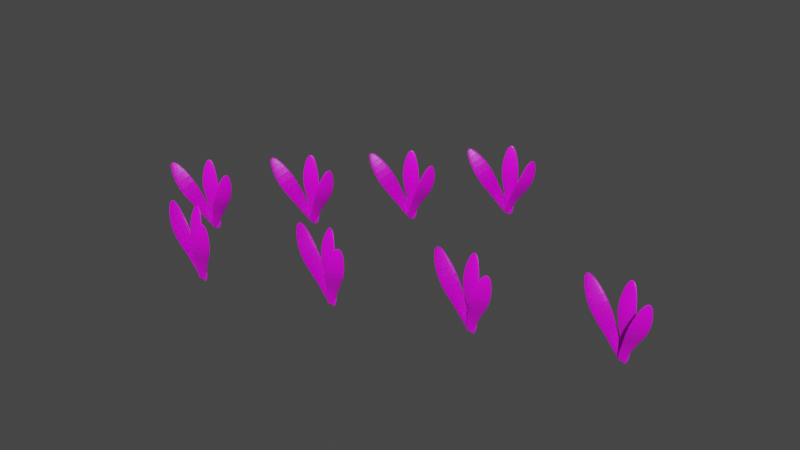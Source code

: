 # Source: SeaWeed.blend  (saved by Blender 2.90.8; exported with 4.5.12 LTS)
import bpy
from mathutils import Matrix  # noqa: F401  (used for matrix-valued properties, if any)

bpy.ops.wm.read_factory_settings(use_empty=True)
scene = bpy.context.scene
scene.name = 'Scene'

# ---- collections
col_collection = bpy.data.collections.new('Collection'); scene.collection.children.link(col_collection)

# ---- images (referenced by path relative to the original .blend; pixels are not part of the script)
import os
ASSET_DIR = os.environ.get("B2B_ASSET_DIR", "")  # directory of the original .blend (textures are referenced by path, not embedded)
HERE = os.path.dirname(os.path.abspath(__file__))  # packed textures are extracted next to this script under _unpacked/

def load_image(name, relpath, width, height, colorspace="sRGB"):
    """Load a texture the original file referenced (path relative to the .blend, or extracted next to this script)."""
    p = next((c for c in (os.path.join(HERE, relpath), os.path.join(ASSET_DIR, relpath)) if relpath and os.path.exists(c)), "")
    if p:
        img = bpy.data.images.load(p, check_existing=True)
        img.name = name
    else:  # same state as the original file: an image datablock whose file is absent (Cycles renders it pink)
        img = bpy.data.images.new(name, width, height)
        img.source = "FILE"
        img.filepath = "//" + (relpath or name)
    img.colorspace_settings.name = colorspace
    return img
img_seaweed = load_image('SeaWeed', 'SeaWeed.png', 1024, 1024, 'sRGB')

# ---- materials (node trees are filled in below, after node groups)
mat_material = bpy.data.materials.new('Material')
mat_material.alpha_threshold = 0.0
mat_material.use_transparent_shadow = False
mat_material.line_color = (0.0, 0.0, 0.0, 1.0)

# ---- material node trees
mat_material.use_nodes = True; mat_material.node_tree.nodes.clear()
_N = mat_material.node_tree.nodes; _L = mat_material.node_tree.links
n0 = _N.new('ShaderNodeOutputMaterial'); n0.name = 'Material Output'; n0.location = (300, 300)
n1 = _N.new('ShaderNodeBsdfPrincipled'); n1.name = 'Principled BSDF'; n1.location = (10, 300)
n1.distribution = 'GGX'
n1.subsurface_method = 'BURLEY'
n1.inputs[2].default_value = 0.4
n1.inputs[3].default_value = 1.45
n1.inputs[27].default_value = (0.0, 0.0, 0.0, 1.0)
n1.inputs[28].default_value = 1.0
n2 = _N.new('ShaderNodeTexImage'); n2.name = 'Image Texture'; n2.location = (-280, 260)
n2.image = img_seaweed
_L.new(n1.outputs[0], n0.inputs[0])
_L.new(n2.outputs[0], n1.inputs[0])
n0.is_active_output = True

# ---- world
world_world = bpy.data.worlds.new('World'); scene.world = world_world
world_world.use_nodes = True; world_world.node_tree.nodes.clear()
_N = world_world.node_tree.nodes; _L = world_world.node_tree.links
n0 = _N.new('ShaderNodeOutputWorld'); n0.name = 'World Output'; n0.location = (300, 300)
n1 = _N.new('ShaderNodeBackground'); n1.name = 'Background'; n1.location = (10, 300)
n1.inputs[0].default_value = (0.05088, 0.05088, 0.05088, 1.0)
_L.new(n1.outputs[0], n0.inputs[0])
n0.is_active_output = True
world_world.color = (0.05088, 0.05088, 0.05088)
world_world.use_sun_shadow = False
world_world.sun_shadow_jitter_overblur = 0.0

# ---- meshes
me_cube = bpy.data.meshes.new('Cube')
me_cube.from_pydata([(0.4864, 1.0, 8.936), (0.4701, 1.0, -1.0), (0.4864, -1.0, 8.936), (0.4701, -1.0, -1.0), (-0.4864, 1.0, 8.936), (-0.4701, 1.0, -1.0), (-0.4864, -1.0, 8.936), (-0.4701, -1.0, -1.0), (0.6332, 1.0, 2.058), (-0.6332, -1.0, 2.058), (0.6332, -1.0, 2.058), (-0.6332, 1.0, 2.058), (-1.318, -9.283, 5.463), (1.318, -7.283, 5.463), (1.318, -9.283, 5.463), (-1.318, -7.283, 5.463), (-5.188, 10.16, 7.617), (0.3433, 3.032, -0.6011), (-5.11, 8.421, 7.688), (0.4218, 1.288, -0.5308), (-5.913, 5.796, 7.171), (-0.3577, -1.19, -1.032), (-5.835, 4.052, 7.241), (-0.2792, -2.934, -0.962), (-1.241, 5.937, 2.001), (-2.107, -1.494, 1.49), (-1.163, 4.193, 2.071), (-2.185, 0.2505, 1.42), (-4.192, -9.372, 4.281), (-2.306, 4.207, 5.42), (-2.227, 2.463, 5.49), (-4.271, -7.628, 4.211), (-5.188, 10.16, 7.617), (0.3433, 3.032, -0.6011), (-5.11, 8.421, 7.688), (0.4218, 1.288, -0.5308), (-5.913, 5.796, 7.171), (-0.3577, -1.19, -1.032), (-5.835, 4.052, 7.241), (-0.2792, -2.934, -0.962), (-1.241, 5.937, 2.001), (-2.107, -1.494, 1.49), (-1.163, 4.193, 2.071), (-2.185, 0.2505, 1.42), (-4.192, -9.372, 4.281), (-2.306, 4.207, 5.42), (-2.227, 2.463, 5.49), (-4.271, -7.628, 4.211), (3.262, -15.45, 8.204), (-0.1838, 3.025, -0.9003), (3.366, -17.05, 8.128), (-0.08054, 1.421, -0.9771), (2.478, -20.54, 8.38), (-0.9421, -1.891, -0.7305), (2.581, -22.14, 8.303), (-0.8389, -3.495, -0.8073), (1.004, -1.835, 1.873), (0.08613, -10.06, 2.025), (1.108, -3.439, 1.797), (-0.01711, -8.457, 2.102), (1.138, -26.64, 4.952), (3.16, -11.26, 4.553), (3.264, -12.86, 4.476), (1.035, -25.04, 5.029)], [], [(0, 4, 6, 2), (14, 2, 6, 12), (12, 6, 4, 15), (5, 1, 3, 7), (13, 0, 2, 14), (15, 4, 0, 13), (5, 11, 8, 1), (1, 8, 10, 3), (7, 9, 11, 5), (3, 10, 9, 7), (11, 15, 13, 8), (8, 13, 14, 10), (9, 12, 15, 11), (10, 14, 12, 9), (16, 20, 22, 18), (30, 18, 22, 28), (28, 22, 20, 31), (21, 17, 19, 23), (29, 16, 18, 30), (31, 20, 16, 29), (21, 27, 24, 17), (17, 24, 26, 19), (23, 25, 27, 21), (19, 26, 25, 23), (27, 31, 29, 24), (24, 29, 30, 26), (25, 28, 31, 27), (26, 30, 28, 25), (32, 36, 38, 34), (46, 34, 38, 44), (44, 38, 36, 47), (37, 33, 35, 39), (45, 32, 34, 46), (47, 36, 32, 45), (37, 43, 40, 33), (33, 40, 42, 35), (39, 41, 43, 37), (35, 42, 41, 39), (43, 47, 45, 40), (40, 45, 46, 42), (41, 44, 47, 43), (42, 46, 44, 41), (48, 52, 54, 50), (62, 50, 54, 60), (60, 54, 52, 63), (53, 49, 51, 55), (61, 48, 50, 62), (63, 52, 48, 61), (53, 59, 56, 49), (49, 56, 58, 51), (55, 57, 59, 53), (51, 58, 57, 55), (59, 63, 61, 56), (56, 61, 62, 58), (57, 60, 63, 59), (58, 62, 60, 57)])
_uv = me_cube.uv_layers.new(name='UVMap')
_uv.uv.foreach_set('vector', [0.625, 0.5, 0.875, 0.5, 0.875, 0.75, 0.625, 0.75, 0.5376, 0.75, 0.625, 0.75, 0.625, 1.0, 0.5376, 1.0, 0.5376, 0.0, 0.625, 0.0, 0.625, 0.25, 0.5376, 0.25, 0.125, 0.5, 0.375, 0.5, 0.375, 0.75, 0.125, 0.75, 0.5376, 0.5, 0.625, 0.5, 0.625, 0.75, 0.5376, 0.75, 0.5376, 0.25, 0.625, 0.25, 0.625, 0.5, 0.5376, 0.5, 0.375, 0.25, 0.4519, 0.25, 0.4519, 0.5, 0.375, 0.5, 0.375, 0.5, 0.4519, 0.5, 0.4519, 0.75, 0.375, 0.75, 0.375, 0.0, 0.4519, 0.0, 0.4519, 0.25, 0.375, 0.25, 0.375, 0.75, 0.4519, 0.75, 0.4519, 1.0, 0.375, 1.0, 0.4519, 0.25, 0.5376, 0.25, 0.5376, 0.5, 0.4519, 0.5, 0.4519, 0.5, 0.5376, 0.5, 0.5376, 0.75, 0.4519, 0.75, 0.4519, 0.0, 0.5376, 0.0, 0.5376, 0.25, 0.4519, 0.25, 0.4519, 0.75, 0.5376, 0.75, 0.5376, 1.0, 0.4519, 1.0, 0.625, 0.5, 0.875, 0.5, 0.875, 0.75, 0.625, 0.75, 0.5376, 0.75, 0.625, 0.75, 0.625, 1.0, 0.5376, 1.0, 0.5376, 0.0, 0.625, 0.0, 0.625, 0.25, 0.5376, 0.25, 0.125, 0.5, 0.375, 0.5, 0.375, 0.75, 0.125, 0.75, 0.5376, 0.5, 0.625, 0.5, 0.625, 0.75, 0.5376, 0.75, 0.5376, 0.25, 0.625, 0.25, 0.625, 0.5, 0.5376, 0.5, 0.375, 0.25, 0.4519, 0.25, 0.4519, 0.5, 0.375, 0.5, 0.375, 0.5, 0.4519, 0.5, 0.4519, 0.75, 0.375, 0.75, 0.375, 0.0, 0.4519, 0.0, 0.4519, 0.25, 0.375, 0.25, 0.375, 0.75, 0.4519, 0.75, 0.4519, 1.0, 0.375, 1.0, 0.4519, 0.25, 0.5376, 0.25, 0.5376, 0.5, 0.4519, 0.5, 0.4519, 0.5, 0.5376, 0.5, 0.5376, 0.75, 0.4519, 0.75, 0.4519, 0.0, 0.5376, 0.0, 0.5376, 0.25, 0.4519, 0.25, 0.4519, 0.75, 0.5376, 0.75, 0.5376, 1.0, 0.4519, 1.0, 0.625, 0.5, 0.875, 0.5, 0.875, 0.75, 0.625, 0.75, 0.5376, 0.75, 0.625, 0.75, 0.625, 1.0, 0.5376, 1.0, 0.5376, 0.0, 0.625, 0.0, 0.625, 0.25, 0.5376, 0.25, 0.125, 0.5, 0.375, 0.5, 0.375, 0.75, 0.125, 0.75, 0.5376, 0.5, 0.625, 0.5, 0.625, 0.75, 0.5376, 0.75, 0.5376, 0.25, 0.625, 0.25, 0.625, 0.5, 0.5376, 0.5, 0.375, 0.25, 0.4519, 0.25, 0.4519, 0.5, 0.375, 0.5, 0.375, 0.5, 0.4519, 0.5, 0.4519, 0.75, 0.375, 0.75, 0.375, 0.0, 0.4519, 0.0, 0.4519, 0.25, 0.375, 0.25, 0.375, 0.75, 0.4519, 0.75, 0.4519, 1.0, 0.375, 1.0, 0.4519, 0.25, 0.5376, 0.25, 0.5376, 0.5, 0.4519, 0.5, 0.4519, 0.5, 0.5376, 0.5, 0.5376, 0.75, 0.4519, 0.75, 0.4519, 0.0, 0.5376, 0.0, 0.5376, 0.25, 0.4519, 0.25, 0.4519, 0.75, 0.5376, 0.75, 0.5376, 1.0, 0.4519, 1.0, 0.625, 0.5, 0.875, 0.5, 0.875, 0.75, 0.625, 0.75, 0.5376, 0.75, 0.625, 0.75, 0.625, 1.0, 0.5376, 1.0, 0.5376, 0.0, 0.625, 0.0, 0.625, 0.25, 0.5376, 0.25, 0.125, 0.5, 0.375, 0.5, 0.375, 0.75, 0.125, 0.75, 0.5376, 0.5, 0.625, 0.5, 0.625, 0.75, 0.5376, 0.75, 0.5376, 0.25, 0.625, 0.25, 0.625, 0.5, 0.5376, 0.5, 0.375, 0.25, 0.4519, 0.25, 0.4519, 0.5, 0.375, 0.5, 0.375, 0.5, 0.4519, 0.5, 0.4519, 0.75, 0.375, 0.75, 0.375, 0.0, 0.4519, 0.0, 0.4519, 0.25, 0.375, 0.25, 0.375, 0.75, 0.4519, 0.75, 0.4519, 1.0, 0.375, 1.0, 0.4519, 0.25, 0.5376, 0.25, 0.5376, 0.5, 0.4519, 0.5, 0.4519, 0.5, 0.5376, 0.5, 0.5376, 0.75, 0.4519, 0.75, 0.4519, 0.0, 0.5376, 0.0, 0.5376, 0.25, 0.4519, 0.25, 0.4519, 0.75, 0.5376, 0.75, 0.5376, 1.0, 0.4519, 1.0])
me_cube.materials.append(mat_material)
me_cube.use_remesh_preserve_volume = False
me_cube.use_remesh_preserve_attributes = False
me_cube.use_mirror_vertex_groups = False
me_cube.update()
me_cube_001 = bpy.data.meshes.new('Cube.001')
me_cube_001.from_pydata([(0.4864, 1.0, 8.936), (0.4701, 1.0, -1.0), (0.4864, -1.0, 8.936), (0.4701, -1.0, -1.0), (-0.4864, 1.0, 8.936), (-0.4701, 1.0, -1.0), (-0.4864, -1.0, 8.936), (-0.4701, -1.0, -1.0), (0.6332, 1.0, 2.058), (-0.6332, -1.0, 2.058), (0.6332, -1.0, 2.058), (-0.6332, 1.0, 2.058), (-1.318, -9.283, 5.463), (1.318, -7.283, 5.463), (1.318, -9.283, 5.463), (-1.318, -7.283, 5.463), (-5.188, 10.16, 7.617), (0.3433, 3.032, -0.6011), (-5.11, 8.421, 7.688), (0.4218, 1.288, -0.5308), (-5.913, 5.796, 7.171), (-0.3577, -1.19, -1.032), (-5.835, 4.052, 7.241), (-0.2792, -2.934, -0.962), (-1.241, 5.937, 2.001), (-2.107, -1.494, 1.49), (-1.163, 4.193, 2.071), (-2.185, 0.2505, 1.42), (-4.192, -9.372, 4.281), (-2.306, 4.207, 5.42), (-2.227, 2.463, 5.49), (-4.271, -7.628, 4.211), (-5.188, 10.16, 7.617), (0.3433, 3.032, -0.6011), (-5.11, 8.421, 7.688), (0.4218, 1.288, -0.5308), (-5.913, 5.796, 7.171), (-0.3577, -1.19, -1.032), (-5.835, 4.052, 7.241), (-0.2792, -2.934, -0.962), (-1.241, 5.937, 2.001), (-2.107, -1.494, 1.49), (-1.163, 4.193, 2.071), (-2.185, 0.2505, 1.42), (-4.192, -9.372, 4.281), (-2.306, 4.207, 5.42), (-2.227, 2.463, 5.49), (-4.271, -7.628, 4.211), (3.262, -15.45, 8.204), (-0.1838, 3.025, -0.9003), (3.366, -17.05, 8.128), (-0.08054, 1.421, -0.9771), (2.478, -20.54, 8.38), (-0.9421, -1.891, -0.7305), (2.581, -22.14, 8.303), (-0.8389, -3.495, -0.8073), (1.004, -1.835, 1.873), (0.08613, -10.06, 2.025), (1.108, -3.439, 1.797), (-0.01711, -8.457, 2.102), (1.138, -26.64, 4.952), (3.16, -11.26, 4.553), (3.264, -12.86, 4.476), (1.035, -25.04, 5.029)], [], [(0, 4, 6, 2), (14, 2, 6, 12), (12, 6, 4, 15), (5, 1, 3, 7), (13, 0, 2, 14), (15, 4, 0, 13), (5, 11, 8, 1), (1, 8, 10, 3), (7, 9, 11, 5), (3, 10, 9, 7), (11, 15, 13, 8), (8, 13, 14, 10), (9, 12, 15, 11), (10, 14, 12, 9), (16, 20, 22, 18), (30, 18, 22, 28), (28, 22, 20, 31), (21, 17, 19, 23), (29, 16, 18, 30), (31, 20, 16, 29), (21, 27, 24, 17), (17, 24, 26, 19), (23, 25, 27, 21), (19, 26, 25, 23), (27, 31, 29, 24), (24, 29, 30, 26), (25, 28, 31, 27), (26, 30, 28, 25), (32, 36, 38, 34), (46, 34, 38, 44), (44, 38, 36, 47), (37, 33, 35, 39), (45, 32, 34, 46), (47, 36, 32, 45), (37, 43, 40, 33), (33, 40, 42, 35), (39, 41, 43, 37), (35, 42, 41, 39), (43, 47, 45, 40), (40, 45, 46, 42), (41, 44, 47, 43), (42, 46, 44, 41), (48, 52, 54, 50), (62, 50, 54, 60), (60, 54, 52, 63), (53, 49, 51, 55), (61, 48, 50, 62), (63, 52, 48, 61), (53, 59, 56, 49), (49, 56, 58, 51), (55, 57, 59, 53), (51, 58, 57, 55), (59, 63, 61, 56), (56, 61, 62, 58), (57, 60, 63, 59), (58, 62, 60, 57)])
_uv = me_cube_001.uv_layers.new(name='UVMap')
_uv.uv.foreach_set('vector', [0.625, 0.5, 0.875, 0.5, 0.875, 0.75, 0.625, 0.75, 0.5376, 0.75, 0.625, 0.75, 0.625, 1.0, 0.5376, 1.0, 0.5376, 0.0, 0.625, 0.0, 0.625, 0.25, 0.5376, 0.25, 0.125, 0.5, 0.375, 0.5, 0.375, 0.75, 0.125, 0.75, 0.5376, 0.5, 0.625, 0.5, 0.625, 0.75, 0.5376, 0.75, 0.5376, 0.25, 0.625, 0.25, 0.625, 0.5, 0.5376, 0.5, 0.375, 0.25, 0.4519, 0.25, 0.4519, 0.5, 0.375, 0.5, 0.375, 0.5, 0.4519, 0.5, 0.4519, 0.75, 0.375, 0.75, 0.375, 0.0, 0.4519, 0.0, 0.4519, 0.25, 0.375, 0.25, 0.375, 0.75, 0.4519, 0.75, 0.4519, 1.0, 0.375, 1.0, 0.4519, 0.25, 0.5376, 0.25, 0.5376, 0.5, 0.4519, 0.5, 0.4519, 0.5, 0.5376, 0.5, 0.5376, 0.75, 0.4519, 0.75, 0.4519, 0.0, 0.5376, 0.0, 0.5376, 0.25, 0.4519, 0.25, 0.4519, 0.75, 0.5376, 0.75, 0.5376, 1.0, 0.4519, 1.0, 0.625, 0.5, 0.875, 0.5, 0.875, 0.75, 0.625, 0.75, 0.5376, 0.75, 0.625, 0.75, 0.625, 1.0, 0.5376, 1.0, 0.5376, 0.0, 0.625, 0.0, 0.625, 0.25, 0.5376, 0.25, 0.125, 0.5, 0.375, 0.5, 0.375, 0.75, 0.125, 0.75, 0.5376, 0.5, 0.625, 0.5, 0.625, 0.75, 0.5376, 0.75, 0.5376, 0.25, 0.625, 0.25, 0.625, 0.5, 0.5376, 0.5, 0.375, 0.25, 0.4519, 0.25, 0.4519, 0.5, 0.375, 0.5, 0.375, 0.5, 0.4519, 0.5, 0.4519, 0.75, 0.375, 0.75, 0.375, 0.0, 0.4519, 0.0, 0.4519, 0.25, 0.375, 0.25, 0.375, 0.75, 0.4519, 0.75, 0.4519, 1.0, 0.375, 1.0, 0.4519, 0.25, 0.5376, 0.25, 0.5376, 0.5, 0.4519, 0.5, 0.4519, 0.5, 0.5376, 0.5, 0.5376, 0.75, 0.4519, 0.75, 0.4519, 0.0, 0.5376, 0.0, 0.5376, 0.25, 0.4519, 0.25, 0.4519, 0.75, 0.5376, 0.75, 0.5376, 1.0, 0.4519, 1.0, 0.625, 0.5, 0.875, 0.5, 0.875, 0.75, 0.625, 0.75, 0.5376, 0.75, 0.625, 0.75, 0.625, 1.0, 0.5376, 1.0, 0.5376, 0.0, 0.625, 0.0, 0.625, 0.25, 0.5376, 0.25, 0.125, 0.5, 0.375, 0.5, 0.375, 0.75, 0.125, 0.75, 0.5376, 0.5, 0.625, 0.5, 0.625, 0.75, 0.5376, 0.75, 0.5376, 0.25, 0.625, 0.25, 0.625, 0.5, 0.5376, 0.5, 0.375, 0.25, 0.4519, 0.25, 0.4519, 0.5, 0.375, 0.5, 0.375, 0.5, 0.4519, 0.5, 0.4519, 0.75, 0.375, 0.75, 0.375, 0.0, 0.4519, 0.0, 0.4519, 0.25, 0.375, 0.25, 0.375, 0.75, 0.4519, 0.75, 0.4519, 1.0, 0.375, 1.0, 0.4519, 0.25, 0.5376, 0.25, 0.5376, 0.5, 0.4519, 0.5, 0.4519, 0.5, 0.5376, 0.5, 0.5376, 0.75, 0.4519, 0.75, 0.4519, 0.0, 0.5376, 0.0, 0.5376, 0.25, 0.4519, 0.25, 0.4519, 0.75, 0.5376, 0.75, 0.5376, 1.0, 0.4519, 1.0, 0.625, 0.5, 0.875, 0.5, 0.875, 0.75, 0.625, 0.75, 0.5376, 0.75, 0.625, 0.75, 0.625, 1.0, 0.5376, 1.0, 0.5376, 0.0, 0.625, 0.0, 0.625, 0.25, 0.5376, 0.25, 0.125, 0.5, 0.375, 0.5, 0.375, 0.75, 0.125, 0.75, 0.5376, 0.5, 0.625, 0.5, 0.625, 0.75, 0.5376, 0.75, 0.5376, 0.25, 0.625, 0.25, 0.625, 0.5, 0.5376, 0.5, 0.375, 0.25, 0.4519, 0.25, 0.4519, 0.5, 0.375, 0.5, 0.375, 0.5, 0.4519, 0.5, 0.4519, 0.75, 0.375, 0.75, 0.375, 0.0, 0.4519, 0.0, 0.4519, 0.25, 0.375, 0.25, 0.375, 0.75, 0.4519, 0.75, 0.4519, 1.0, 0.375, 1.0, 0.4519, 0.25, 0.5376, 0.25, 0.5376, 0.5, 0.4519, 0.5, 0.4519, 0.5, 0.5376, 0.5, 0.5376, 0.75, 0.4519, 0.75, 0.4519, 0.0, 0.5376, 0.0, 0.5376, 0.25, 0.4519, 0.25, 0.4519, 0.75, 0.5376, 0.75, 0.5376, 1.0, 0.4519, 1.0])
me_cube_001.materials.append(mat_material)
me_cube_001.use_remesh_preserve_volume = False
me_cube_001.use_remesh_preserve_attributes = False
me_cube_001.use_mirror_vertex_groups = False
me_cube_001.update()

# ---- objects
ob_cube = bpy.data.objects.new('Cube', me_cube)
ob_cube_001 = bpy.data.objects.new('Cube.001', me_cube_001)

# ---- transforms, parenting, visibility, modifiers, constraints
ob_cube.location = (0.0, 0.0, 0.0)
ob_cube.scale = (1.0, 0.1076, 1.0)
ob_cube.lock_rotations_4d = False
ob_cube.empty_display_type = 'ARROWS'
ob_cube.lineart.crease_threshold = 0.0
_m = ob_cube.modifiers.new('Subdivision', 'SUBSURF')
_m.uv_smooth = 'PRESERVE_CORNERS'
_m.levels = 2
_m = ob_cube.modifiers.new('Array', 'ARRAY')
_m.count = 4
_m.constant_offset_displace = (0.0, 0.0, 0.0)
_m.relative_offset_displace = (1.7, 1.6, 0.0)
ob_cube_001.location = (-8.434, 9.478, 0.0)
ob_cube_001.rotation_euler = (0.07679, 0.0, 0.4189)
ob_cube_001.scale = (1.0, 0.1076, 1.0)
ob_cube_001.lock_rotations_4d = False
ob_cube_001.empty_display_type = 'ARROWS'
ob_cube_001.lineart.crease_threshold = 0.0
_m = ob_cube_001.modifiers.new('Subdivision', 'SUBSURF')
_m.uv_smooth = 'PRESERVE_CORNERS'
_m.levels = 2
_m = ob_cube_001.modifiers.new('Array', 'ARRAY')
_m.count = 4
_m.constant_offset_displace = (0.0, 0.0, 0.0)
_m.relative_offset_displace = (1.3, 1.2, 0.0)

# ---- collection membership
col_collection.objects.link(ob_cube)
col_collection.objects.link(ob_cube_001)

# ---- scene / render settings (as saved in the file)
scene.frame_start = 1; scene.frame_end = 250; scene.frame_set(1)
scene.render.engine = 'BLENDER_EEVEE_NEXT'
scene.cycles.use_denoising = False
scene.cycles.samples = 128
scene.cycles.sampling_pattern = 'TABULATED_SOBOL'
scene.cycles.use_adaptive_sampling = False
scene.cycles.use_light_tree = False
scene.view_settings.view_transform = 'Filmic'
bpy.context.view_layer.update()

# ---- added for rendering (the .blend has no active camera and no usable light): camera, sun
cam_auto = bpy.data.cameras.new('AutoCamera')
cam_auto.lens = 50.0
cam_auto.sensor_width = 36.0
cam_auto.clip_end = 1242.7
ob_auto_camera = bpy.data.objects.new('AutoCamera', cam_auto)
scene.collection.objects.link(ob_auto_camera)
ob_auto_camera.location = (85.1044, -68.3244, 60.9684)
ob_auto_camera.rotation_euler = (1.09748, -7.21219e-08, 0.694738)
scene.camera = ob_auto_camera
light_auto_sun = bpy.data.lights.new('AutoSun', 'SUN')
light_auto_sun.energy = 3.0
light_auto_sun.angle = 0.0523599
ob_auto_sun = bpy.data.objects.new('AutoSun', light_auto_sun)
scene.collection.objects.link(ob_auto_sun)
ob_auto_sun.rotation_euler = (0.872665, 0.174533, 0.523599)
bpy.context.view_layer.update()
